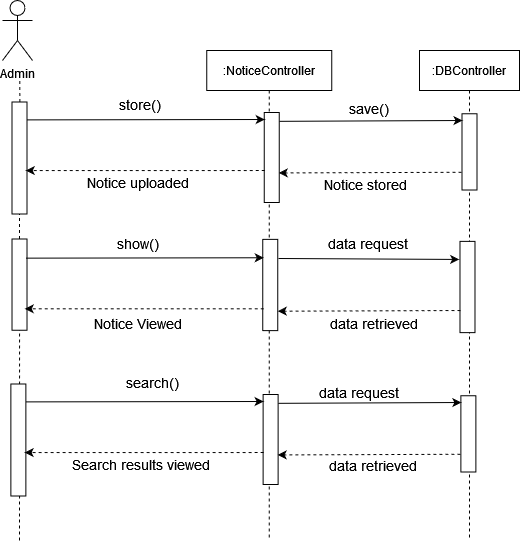

The diagram above was exported from draw.io. Its source (the exported page's mxGraphModel, read from the mxfile embedded in the PNG):
<mxGraphModel dx="1108" dy="440" grid="1" gridSize="10" guides="1" tooltips="1" connect="1" arrows="1" fold="1" page="1" pageScale="1" pageWidth="850" pageHeight="1100" math="0" shadow="0">
  <root>
    <mxCell id="0" />
    <mxCell id="1" parent="0" />
    <mxCell id="xucmGM0Ja19FDXqkUSmV-1" value="Admin" style="shape=umlActor;verticalLabelPosition=bottom;verticalAlign=top;html=1;outlineConnect=0;" vertex="1" parent="1">
      <mxGeometry x="179" y="60" width="30" height="60" as="geometry" />
    </mxCell>
    <mxCell id="xucmGM0Ja19FDXqkUSmV-2" value="" style="endArrow=none;dashed=1;html=1;startArrow=none;" edge="1" parent="1">
      <mxGeometry width="50" height="50" relative="1" as="geometry">
        <mxPoint x="196.34838709677433" y="161.5" as="sourcePoint" />
        <mxPoint x="196.25" y="140" as="targetPoint" />
      </mxGeometry>
    </mxCell>
    <mxCell id="xucmGM0Ja19FDXqkUSmV-3" value=":NoticeController" style="shape=umlLifeline;perimeter=lifelinePerimeter;container=1;collapsible=0;recursiveResize=0;rounded=0;shadow=0;strokeWidth=1;" vertex="1" parent="1">
      <mxGeometry x="383.25" y="110" width="125" height="490" as="geometry" />
    </mxCell>
    <mxCell id="xucmGM0Ja19FDXqkUSmV-4" value="" style="rounded=0;whiteSpace=wrap;html=1;rotation=90;" vertex="1" parent="xucmGM0Ja19FDXqkUSmV-3">
      <mxGeometry x="20" y="99.5" width="90" height="15" as="geometry" />
    </mxCell>
    <mxCell id="xucmGM0Ja19FDXqkUSmV-5" value="" style="rounded=0;whiteSpace=wrap;html=1;rotation=90;" vertex="1" parent="xucmGM0Ja19FDXqkUSmV-3">
      <mxGeometry x="17.870000000000005" y="227" width="91.25" height="15" as="geometry" />
    </mxCell>
    <mxCell id="xucmGM0Ja19FDXqkUSmV-6" value="" style="rounded=0;whiteSpace=wrap;html=1;rotation=90;" vertex="1" parent="1">
      <mxGeometry x="140" y="210" width="112" height="15" as="geometry" />
    </mxCell>
    <mxCell id="xucmGM0Ja19FDXqkUSmV-7" value="" style="endArrow=none;dashed=1;html=1;entryX=1;entryY=0.5;entryDx=0;entryDy=0;startArrow=none;" edge="1" parent="1" source="xucmGM0Ja19FDXqkUSmV-18" target="xucmGM0Ja19FDXqkUSmV-6">
      <mxGeometry width="50" height="50" relative="1" as="geometry">
        <mxPoint x="196.25" y="403" as="sourcePoint" />
        <mxPoint x="196" y="286.5" as="targetPoint" />
      </mxGeometry>
    </mxCell>
    <mxCell id="xucmGM0Ja19FDXqkUSmV-8" value=":DBController" style="shape=umlLifeline;perimeter=lifelinePerimeter;container=1;collapsible=0;recursiveResize=0;rounded=0;shadow=0;strokeWidth=1;" vertex="1" parent="1">
      <mxGeometry x="596" y="110" width="100" height="490" as="geometry" />
    </mxCell>
    <mxCell id="xucmGM0Ja19FDXqkUSmV-9" value="" style="rounded=0;whiteSpace=wrap;html=1;rotation=90;" vertex="1" parent="xucmGM0Ja19FDXqkUSmV-8">
      <mxGeometry x="11.88" y="93.88" width="76.25" height="15" as="geometry" />
    </mxCell>
    <mxCell id="xucmGM0Ja19FDXqkUSmV-10" value="" style="rounded=0;whiteSpace=wrap;html=1;rotation=90;" vertex="1" parent="xucmGM0Ja19FDXqkUSmV-8">
      <mxGeometry x="2.369999999999891" y="229" width="91.25" height="15" as="geometry" />
    </mxCell>
    <mxCell id="xucmGM0Ja19FDXqkUSmV-11" value="&lt;div&gt;&lt;font style=&quot;font-size: 14px&quot;&gt;show()&lt;/font&gt;&lt;/div&gt;" style="text;html=1;strokeColor=none;fillColor=none;align=center;verticalAlign=middle;whiteSpace=wrap;rounded=0;" vertex="1" parent="1">
      <mxGeometry x="295" y="293" width="40" height="20" as="geometry" />
    </mxCell>
    <mxCell id="xucmGM0Ja19FDXqkUSmV-12" value="&lt;font style=&quot;font-size: 14px&quot;&gt;Notice Viewed&lt;/font&gt;" style="text;html=1;strokeColor=none;fillColor=none;align=center;verticalAlign=middle;whiteSpace=wrap;rounded=0;" vertex="1" parent="1">
      <mxGeometry x="230" y="373" width="170" height="20" as="geometry" />
    </mxCell>
    <mxCell id="xucmGM0Ja19FDXqkUSmV-13" value="" style="endArrow=classic;html=1;exitX=0.155;exitY=0.283;exitDx=0;exitDy=0;exitPerimeter=0;" edge="1" parent="1">
      <mxGeometry width="50" height="50" relative="1" as="geometry">
        <mxPoint x="203.25499999999988" y="179.39250000000004" as="sourcePoint" />
        <mxPoint x="441.25" y="179" as="targetPoint" />
      </mxGeometry>
    </mxCell>
    <mxCell id="xucmGM0Ja19FDXqkUSmV-14" value="" style="endArrow=classic;html=1;dashed=1;entryX=0.447;entryY=0.283;entryDx=0;entryDy=0;entryPerimeter=0;" edge="1" parent="1">
      <mxGeometry width="50" height="50" relative="1" as="geometry">
        <mxPoint x="441.25" y="230" as="sourcePoint" />
        <mxPoint x="202.25499999999988" y="230.05449999999996" as="targetPoint" />
      </mxGeometry>
    </mxCell>
    <mxCell id="xucmGM0Ja19FDXqkUSmV-15" value="" style="endArrow=classic;html=1;rounded=0;exitX=0.187;exitY=-0.107;exitDx=0;exitDy=0;exitPerimeter=0;" edge="1" parent="1">
      <mxGeometry width="50" height="50" relative="1" as="geometry">
        <mxPoint x="455.855" y="180.82999999999993" as="sourcePoint" />
        <mxPoint x="639" y="180" as="targetPoint" />
      </mxGeometry>
    </mxCell>
    <mxCell id="xucmGM0Ja19FDXqkUSmV-16" value="" style="endArrow=classic;html=1;dashed=1;entryX=0.447;entryY=0.283;entryDx=0;entryDy=0;entryPerimeter=0;exitX=0.864;exitY=1.026;exitDx=0;exitDy=0;exitPerimeter=0;" edge="1" parent="1">
      <mxGeometry width="50" height="50" relative="1" as="geometry">
        <mxPoint x="638" y="231.74999999999994" as="sourcePoint" />
        <mxPoint x="455.2649999999999" y="232.41449999999992" as="targetPoint" />
      </mxGeometry>
    </mxCell>
    <mxCell id="xucmGM0Ja19FDXqkUSmV-17" value="&lt;div&gt;&lt;font style=&quot;font-size: 14px&quot;&gt;data request&lt;/font&gt;&lt;/div&gt;" style="text;html=1;strokeColor=none;fillColor=none;align=center;verticalAlign=middle;whiteSpace=wrap;rounded=0;" vertex="1" parent="1">
      <mxGeometry x="468.5" y="293" width="150.5" height="20" as="geometry" />
    </mxCell>
    <mxCell id="xucmGM0Ja19FDXqkUSmV-18" value="" style="rounded=0;whiteSpace=wrap;html=1;rotation=90;" vertex="1" parent="1">
      <mxGeometry x="150.3800000000001" y="336.63" width="91.25" height="15" as="geometry" />
    </mxCell>
    <mxCell id="xucmGM0Ja19FDXqkUSmV-19" value="" style="endArrow=none;dashed=1;html=1;entryX=1;entryY=0.5;entryDx=0;entryDy=0;" edge="1" parent="1" target="xucmGM0Ja19FDXqkUSmV-18">
      <mxGeometry width="50" height="50" relative="1" as="geometry">
        <mxPoint x="196" y="600" as="sourcePoint" />
        <mxPoint x="196" y="273.5" as="targetPoint" />
      </mxGeometry>
    </mxCell>
    <mxCell id="xucmGM0Ja19FDXqkUSmV-21" value="" style="endArrow=classic;html=1;exitX=0.155;exitY=0.283;exitDx=0;exitDy=0;exitPerimeter=0;" edge="1" parent="1">
      <mxGeometry width="50" height="50" relative="1" as="geometry">
        <mxPoint x="202.25499999999988" y="317.65250000000003" as="sourcePoint" />
        <mxPoint x="440.25" y="317.26" as="targetPoint" />
      </mxGeometry>
    </mxCell>
    <mxCell id="xucmGM0Ja19FDXqkUSmV-22" value="" style="endArrow=classic;html=1;dashed=1;entryX=0.447;entryY=0.283;entryDx=0;entryDy=0;entryPerimeter=0;" edge="1" parent="1">
      <mxGeometry width="50" height="50" relative="1" as="geometry">
        <mxPoint x="440.25" y="368.26" as="sourcePoint" />
        <mxPoint x="201.25499999999988" y="368.31449999999995" as="targetPoint" />
      </mxGeometry>
    </mxCell>
    <mxCell id="xucmGM0Ja19FDXqkUSmV-23" value="" style="endArrow=classic;html=1;rounded=0;entryX=0.198;entryY=1.054;entryDx=0;entryDy=0;entryPerimeter=0;" edge="1" parent="1" target="xucmGM0Ja19FDXqkUSmV-10">
      <mxGeometry width="50" height="50" relative="1" as="geometry">
        <mxPoint x="455" y="318" as="sourcePoint" />
        <mxPoint x="632" y="318.26" as="targetPoint" />
      </mxGeometry>
    </mxCell>
    <mxCell id="xucmGM0Ja19FDXqkUSmV-24" value="" style="endArrow=classic;html=1;dashed=1;entryX=0.447;entryY=0.283;entryDx=0;entryDy=0;entryPerimeter=0;exitX=0.864;exitY=1.026;exitDx=0;exitDy=0;exitPerimeter=0;" edge="1" parent="1">
      <mxGeometry width="50" height="50" relative="1" as="geometry">
        <mxPoint x="637" y="370.01" as="sourcePoint" />
        <mxPoint x="454.2649999999999" y="370.67449999999985" as="targetPoint" />
      </mxGeometry>
    </mxCell>
    <mxCell id="xucmGM0Ja19FDXqkUSmV-28" value="&lt;div&gt;&lt;font style=&quot;font-size: 14px&quot;&gt;data retrieved&lt;br&gt;&lt;/font&gt;&lt;/div&gt;" style="text;html=1;strokeColor=none;fillColor=none;align=center;verticalAlign=middle;whiteSpace=wrap;rounded=0;" vertex="1" parent="1">
      <mxGeometry x="484.25" y="373" width="134.75" height="20" as="geometry" />
    </mxCell>
    <mxCell id="xucmGM0Ja19FDXqkUSmV-30" value="&lt;div&gt;&lt;font style=&quot;font-size: 14px&quot;&gt;&lt;font style=&quot;font-size: 14px&quot;&gt;&lt;font style=&quot;font-size: 14px&quot;&gt;Notice &lt;/font&gt;&lt;/font&gt;stored&lt;br&gt;&lt;/font&gt;&lt;/div&gt;" style="text;html=1;strokeColor=none;fillColor=none;align=center;verticalAlign=middle;whiteSpace=wrap;rounded=0;" vertex="1" parent="1">
      <mxGeometry x="475" y="234" width="134.75" height="20" as="geometry" />
    </mxCell>
    <mxCell id="xucmGM0Ja19FDXqkUSmV-31" value="&lt;div&gt;&lt;font style=&quot;font-size: 14px&quot;&gt;store()&lt;/font&gt;&lt;/div&gt;" style="text;html=1;strokeColor=none;fillColor=none;align=center;verticalAlign=middle;whiteSpace=wrap;rounded=0;" vertex="1" parent="1">
      <mxGeometry x="297" y="154" width="40" height="20" as="geometry" />
    </mxCell>
    <mxCell id="xucmGM0Ja19FDXqkUSmV-32" value="&lt;div&gt;&lt;font style=&quot;font-size: 14px&quot;&gt;save()&lt;/font&gt;&lt;/div&gt;" style="text;whiteSpace=wrap;html=1;" vertex="1" parent="1">
      <mxGeometry x="524" y="154" width="70" height="30" as="geometry" />
    </mxCell>
    <mxCell id="xucmGM0Ja19FDXqkUSmV-33" value="&lt;div&gt;&lt;font style=&quot;font-size: 14px&quot;&gt;Notice uploaded&lt;br&gt;&lt;/font&gt;&lt;/div&gt;" style="text;html=1;strokeColor=none;fillColor=none;align=center;verticalAlign=middle;whiteSpace=wrap;rounded=0;" vertex="1" parent="1">
      <mxGeometry x="248" y="231.76" width="134.75" height="20" as="geometry" />
    </mxCell>
    <mxCell id="xucmGM0Ja19FDXqkUSmV-77" value="" style="rounded=0;whiteSpace=wrap;html=1;rotation=90;" vertex="1" parent="1">
      <mxGeometry x="402.12" y="491.5" width="90" height="15" as="geometry" />
    </mxCell>
    <mxCell id="xucmGM0Ja19FDXqkUSmV-78" value="" style="rounded=0;whiteSpace=wrap;html=1;rotation=90;" vertex="1" parent="1">
      <mxGeometry x="138.87" y="492" width="112" height="15" as="geometry" />
    </mxCell>
    <mxCell id="xucmGM0Ja19FDXqkUSmV-79" value="" style="rounded=0;whiteSpace=wrap;html=1;rotation=90;" vertex="1" parent="1">
      <mxGeometry x="606.7500000000001" y="485.88" width="76.25" height="15" as="geometry" />
    </mxCell>
    <mxCell id="xucmGM0Ja19FDXqkUSmV-80" value="&lt;font style=&quot;font-size: 14px&quot;&gt;Search results viewed&lt;/font&gt;" style="text;html=1;strokeColor=none;fillColor=none;align=center;verticalAlign=middle;whiteSpace=wrap;rounded=0;" vertex="1" parent="1">
      <mxGeometry x="232.87" y="513.75" width="170" height="20" as="geometry" />
    </mxCell>
    <mxCell id="xucmGM0Ja19FDXqkUSmV-81" value="" style="endArrow=classic;html=1;exitX=0.155;exitY=0.283;exitDx=0;exitDy=0;exitPerimeter=0;" edge="1" parent="1">
      <mxGeometry width="50" height="50" relative="1" as="geometry">
        <mxPoint x="202.1250000000001" y="461.3924999999999" as="sourcePoint" />
        <mxPoint x="440.12" y="461" as="targetPoint" />
      </mxGeometry>
    </mxCell>
    <mxCell id="xucmGM0Ja19FDXqkUSmV-82" value="" style="endArrow=classic;html=1;dashed=1;entryX=0.447;entryY=0.283;entryDx=0;entryDy=0;entryPerimeter=0;" edge="1" parent="1">
      <mxGeometry width="50" height="50" relative="1" as="geometry">
        <mxPoint x="440.12" y="512" as="sourcePoint" />
        <mxPoint x="201.1250000000001" y="512.0545" as="targetPoint" />
      </mxGeometry>
    </mxCell>
    <mxCell id="xucmGM0Ja19FDXqkUSmV-83" value="" style="endArrow=classic;html=1;rounded=0;exitX=0.187;exitY=-0.107;exitDx=0;exitDy=0;exitPerimeter=0;" edge="1" parent="1">
      <mxGeometry width="50" height="50" relative="1" as="geometry">
        <mxPoint x="454.725" y="462.8299999999999" as="sourcePoint" />
        <mxPoint x="637.87" y="462" as="targetPoint" />
      </mxGeometry>
    </mxCell>
    <mxCell id="xucmGM0Ja19FDXqkUSmV-84" value="" style="endArrow=classic;html=1;dashed=1;entryX=0.447;entryY=0.283;entryDx=0;entryDy=0;entryPerimeter=0;exitX=0.864;exitY=1.026;exitDx=0;exitDy=0;exitPerimeter=0;" edge="1" parent="1">
      <mxGeometry width="50" height="50" relative="1" as="geometry">
        <mxPoint x="636.87" y="513.75" as="sourcePoint" />
        <mxPoint x="454.1349999999999" y="514.4144999999999" as="targetPoint" />
      </mxGeometry>
    </mxCell>
    <mxCell id="xucmGM0Ja19FDXqkUSmV-85" value="&lt;div&gt;&lt;font style=&quot;font-size: 14px&quot;&gt;data request&lt;/font&gt;&lt;/div&gt;" style="text;html=1;strokeColor=none;fillColor=none;align=center;verticalAlign=middle;whiteSpace=wrap;rounded=0;" vertex="1" parent="1">
      <mxGeometry x="460.12" y="442" width="150.5" height="20" as="geometry" />
    </mxCell>
    <mxCell id="xucmGM0Ja19FDXqkUSmV-86" value="&lt;div&gt;&lt;font style=&quot;font-size: 14px&quot;&gt;data retrieved&lt;br&gt;&lt;/font&gt;&lt;/div&gt;" style="text;html=1;strokeColor=none;fillColor=none;align=center;verticalAlign=middle;whiteSpace=wrap;rounded=0;" vertex="1" parent="1">
      <mxGeometry x="482.87" y="515" width="134.75" height="20" as="geometry" />
    </mxCell>
    <mxCell id="xucmGM0Ja19FDXqkUSmV-87" value="&lt;div&gt;&lt;font style=&quot;font-size: 14px&quot;&gt;search()&lt;/font&gt;&lt;/div&gt;" style="text;html=1;strokeColor=none;fillColor=none;align=center;verticalAlign=middle;whiteSpace=wrap;rounded=0;" vertex="1" parent="1">
      <mxGeometry x="308.87" y="432" width="40" height="20" as="geometry" />
    </mxCell>
  </root>
</mxGraphModel>